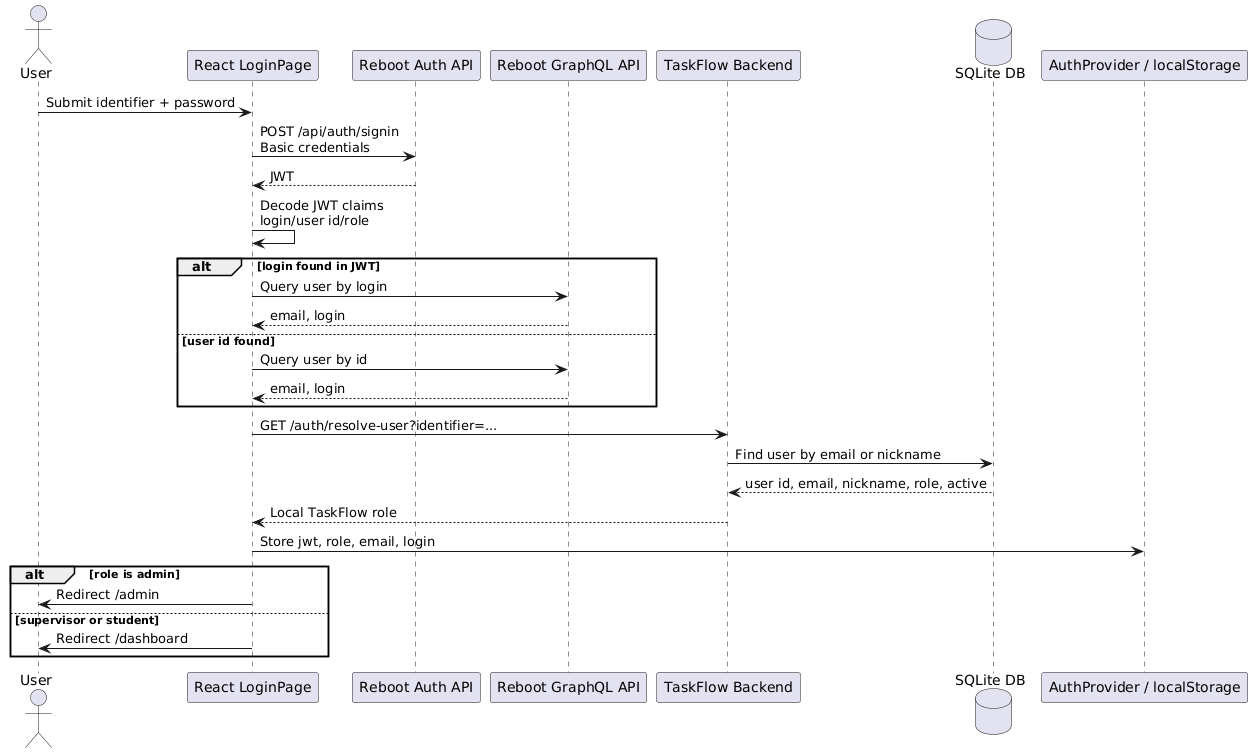

The diagram above was rendered by PlantUML. Its source (embedded in the PNG):
@startuml
actor User
participant "React LoginPage" as Frontend
participant "Reboot Auth API" as RebootAuth
participant "Reboot GraphQL API" as RebootGQL
participant "TaskFlow Backend" as Backend
database "SQLite DB" as DB
participant "AuthProvider / localStorage" as Storage

User -> Frontend: Submit identifier + password
Frontend -> RebootAuth: POST /api/auth/signin\nBasic credentials
RebootAuth --> Frontend: JWT

Frontend -> Frontend: Decode JWT claims\nlogin/user id/role
alt login found in JWT
  Frontend -> RebootGQL: Query user by login
  RebootGQL --> Frontend: email, login
else user id found
  Frontend -> RebootGQL: Query user by id
  RebootGQL --> Frontend: email, login
end

Frontend -> Backend: GET /auth/resolve-user?identifier=...
Backend -> DB: Find user by email or nickname
DB --> Backend: user id, email, nickname, role, active
Backend --> Frontend: Local TaskFlow role

Frontend -> Storage: Store jwt, role, email, login
alt role is admin
  Frontend -> User: Redirect /admin
else supervisor or student
  Frontend -> User: Redirect /dashboard
end
@enduml